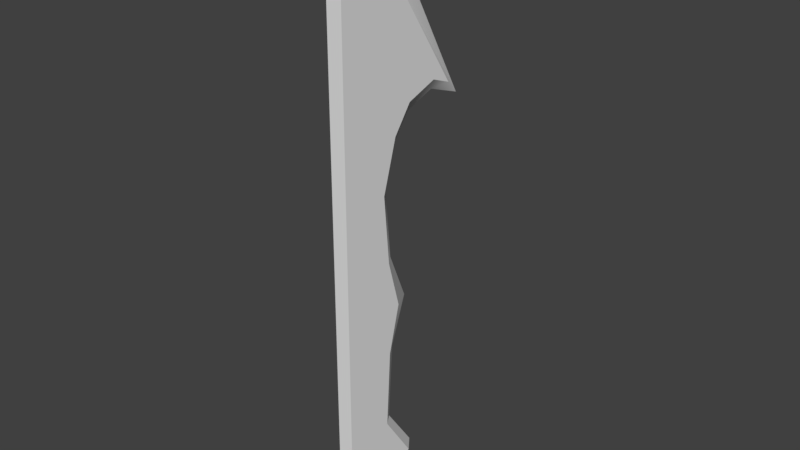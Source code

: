 # Source: CelBasic_Blade.blend  (saved by Blender 2.79.0; exported with 4.5.12 LTS)
import bpy
from mathutils import Matrix  # noqa: F401  (used for matrix-valued properties, if any)

bpy.ops.wm.read_factory_settings(use_empty=True)
scene = bpy.context.scene
scene.name = 'Scene'

# ---- collections
col_collection_1 = bpy.data.collections.new('Collection 1'); scene.collection.children.link(col_collection_1)

# ---- materials (node trees are filled in below, after node groups)
mat_celbasic_blade_mat = bpy.data.materials.new('CelBasic_Blade_Mat')
mat_celbasic_blade_mat.alpha_threshold = 0.0
mat_celbasic_blade_mat.use_transparent_shadow = False
mat_celbasic_blade_mat.roughness = 0.5
mat_celbasic_blade_mat.specular_intensity = 1.0
mat_celbasic_blade_mat.line_color = (0.0, 0.0, 0.0, 1.0)

# ---- material node trees

# ---- world
world_world = bpy.data.worlds.new('World'); scene.world = world_world
world_world.color = (0.05088, 0.05088, 0.05088)
world_world.use_sun_shadow = False
world_world.sun_shadow_jitter_overblur = 0.0
world_world.cycles.sampling_method = 'MANUAL'

# ---- meshes
me_cube = bpy.data.meshes.new('Cube')
me_cube.from_pydata([(0.09473, 1.016, 0.5954), (0.09473, -0.01176, 0.02196), (-0.09473, -0.01176, 0.02196), (-0.09473, 1.016, 0.5954), (0.09473, 0.869, 6.406), (0.09473, -0.01176, 7.15), (-0.09473, -0.01176, 7.15), (-0.09473, 0.869, 6.406), (0.09473, 0.8229, 2.771), (0.09473, 0.7745, 4.838), (0.09473, -0.01176, 2.771), (0.09473, -0.01176, 4.774), (-0.09473, -0.01176, 2.771), (-0.09473, -0.01176, 4.774), (-0.09473, 0.8229, 2.771), (-0.09473, 0.7745, 4.838), (0.09473, 1.673, 5.198), (0.09473, -0.01176, 6.363), (-0.09473, -0.01176, 6.363), (-0.09473, 1.673, 5.198), (0.09473, 1.01, 5.158), (0.09473, -0.01176, 5.302), (-0.09473, -0.01176, 5.302), (-0.09473, 1.01, 5.158), (0.09473, 0.5878, 4.21), (0.09473, -0.01176, 4.21), (-0.09473, -0.01176, 4.21), (-0.09473, 0.5878, 4.21), (0.09473, 0.6144, 1.21), (0.09473, -0.01176, 1.21), (-0.09473, -0.01176, 1.21), (-0.09473, 0.6144, 1.21), (0.09473, 0.6605, 3.364), (0.09473, -0.01176, 3.364), (-0.09473, -0.01176, 3.364), (-0.09473, 0.6605, 3.364), (0.09473, 0.6697, 2.177), (0.09473, -0.01176, 2.177), (-0.09473, -0.01176, 2.177), (-0.09473, 0.6697, 2.177), (0.09473, 1.412, 5.296), (0.09473, -0.01176, 5.607), (-0.09473, -0.01176, 5.607), (-0.09473, 1.412, 5.296), (-3.725e-08, 1.144, 0.6417), (-5.215e-08, -0.01176, 0.02196), (0.0, 1.091, 6.512), (-8.196e-08, -0.01176, 7.371), (-1.49e-08, 0.8515, 4.69), (-2.235e-08, 1.038, 2.771), (-6.706e-08, -0.01176, 2.771), (-6.706e-08, -0.01176, 4.774), (-1.49e-08, 1.938, 4.988), (-6.706e-08, -0.01176, 6.363), (-6.706e-08, -0.01176, 5.302), (-1.49e-08, 1.087, 5.01), (-6.706e-08, -0.01176, 4.21), (-1.49e-08, 0.7211, 4.21), (-5.96e-08, -0.01176, 1.21), (-2.98e-08, 0.7573, 1.21), (-6.706e-08, -0.01176, 3.364), (-1.49e-08, 0.7938, 3.364), (-2.98e-08, 0.8219, 2.177), (-5.96e-08, -0.01176, 2.177), (-1.49e-08, 1.489, 5.148), (-6.706e-08, -0.01176, 5.607)], [], [(44, 45, 2, 3), (46, 7, 6, 47), (16, 4, 5, 17), (53, 47, 6, 18), (18, 6, 7, 19), (59, 44, 3, 31), (55, 48, 15, 23), (61, 49, 14, 35), (38, 12, 14, 39), (26, 13, 15, 27), (63, 50, 12, 38), (56, 51, 13, 26), (36, 8, 10, 37), (24, 9, 11, 25), (46, 52, 19, 7), (42, 18, 19, 43), (65, 53, 18, 42), (40, 16, 17, 41), (9, 20, 21, 11), (51, 54, 22, 13), (13, 22, 23, 15), (64, 55, 23, 43), (32, 24, 25, 33), (60, 56, 26, 34), (34, 26, 27, 35), (48, 57, 27, 15), (0, 28, 29, 1), (45, 58, 30, 2), (2, 30, 31, 3), (62, 59, 31, 39), (12, 34, 35, 14), (50, 60, 34, 12), (8, 32, 33, 10), (57, 61, 35, 27), (49, 62, 39, 14), (28, 36, 37, 29), (58, 63, 38, 30), (30, 38, 39, 31), (52, 64, 43, 19), (20, 40, 41, 21), (54, 65, 42, 22), (22, 42, 43, 23), (21, 41, 65, 54), (16, 40, 64, 52), (29, 37, 63, 58), (8, 36, 62, 49), (24, 32, 61, 57), (10, 33, 60, 50), (36, 28, 59, 62), (1, 29, 58, 45), (9, 24, 57, 48), (33, 25, 56, 60), (40, 20, 55, 64), (11, 21, 54, 51), (41, 17, 53, 65), (4, 16, 52, 46), (25, 11, 51, 56), (37, 10, 50, 63), (32, 8, 49, 61), (20, 9, 48, 55), (28, 0, 44, 59), (17, 5, 47, 53), (4, 46, 47, 5), (0, 1, 45, 44)])
me_cube.polygons.foreach_set('use_smooth', [1, 1, 0, 0, 0, 0, 1, 1, 0, 0, 0, 0, 0, 0, 1, 0, 0, 0, 0, 0, 0, 1, 0, 0, 0, 1, 0, 0, 0, 1, 0, 0, 0, 1, 1, 0, 0, 0, 1, 0, 0, 0, 0, 1, 0, 1, 1, 0, 1, 0, 1, 0, 1, 0, 0, 1, 0, 0, 1, 1, 0, 0, 1, 1])
_k = set([(44, 59), (46, 47), (46, 52), (48, 55), (48, 57), (49, 61), (49, 62), (52, 64), (55, 64), (57, 61), (59, 62)])
me_cube.attributes.new('sharp_edge', 'BOOLEAN', 'EDGE').data.foreach_set('value', [ (min(e.vertices), max(e.vertices)) in _k for e in me_cube.edges])
_uv = me_cube.uv_layers.new(name='UVMap')
_uv.uv.foreach_set('vector', [0.3407, 0.05121, 0.4576, 0.01437, 0.4513, 0.02595, 0.3598, 0.05445, 0.3288, 0.8946, 0.3588, 0.8748, 0.4726, 0.9513, 0.4815, 0.9826, 0.7674, 0.7174, 0.6412, 0.8748, 0.5274, 0.9513, 0.522, 0.8585, 0.4906, 0.8585, 0.4815, 0.9826, 0.4726, 0.9513, 0.478, 0.8585, 0.478, 0.8585, 0.4726, 0.9513, 0.3588, 0.8748, 0.2326, 0.7174, 0.3702, 0.1304, 0.3407, 0.05121, 0.3598, 0.05445, 0.3931, 0.1322, 0.3102, 0.6735, 0.3421, 0.6269, 0.3575, 0.6496, 0.3246, 0.6968, 0.3519, 0.4373, 0.3054, 0.3498, 0.3383, 0.3509, 0.3754, 0.4369, 0.4763, 0.2721, 0.4738, 0.3555, 0.3383, 0.3509, 0.3795, 0.268, 0.4696, 0.5593, 0.4699, 0.6391, 0.3575, 0.6496, 0.3836, 0.5592, 0.4896, 0.2723, 0.4871, 0.3559, 0.4738, 0.3555, 0.4763, 0.2721, 0.483, 0.5594, 0.4832, 0.6389, 0.4699, 0.6391, 0.4696, 0.5593, 0.6205, 0.268, 0.6617, 0.3509, 0.5262, 0.3555, 0.5237, 0.2721, 0.6164, 0.5592, 0.6425, 0.6496, 0.5301, 0.6391, 0.5304, 0.5593, 0.3288, 0.8946, 0.1885, 0.694, 0.2326, 0.7174, 0.3588, 0.8748, 0.4728, 0.7561, 0.478, 0.8585, 0.2326, 0.7174, 0.2713, 0.7189, 0.4858, 0.7556, 0.4906, 0.8585, 0.478, 0.8585, 0.4728, 0.7561, 0.7287, 0.7189, 0.7674, 0.7174, 0.522, 0.8585, 0.5272, 0.7561, 0.6425, 0.6496, 0.6754, 0.6968, 0.5287, 0.7134, 0.5301, 0.6391, 0.4832, 0.6389, 0.4846, 0.7131, 0.4713, 0.7134, 0.4699, 0.6391, 0.4699, 0.6391, 0.4713, 0.7134, 0.3246, 0.6968, 0.3575, 0.6496, 0.2563, 0.6978, 0.3102, 0.6735, 0.3246, 0.6968, 0.2713, 0.7189, 0.6246, 0.4369, 0.6164, 0.5592, 0.5304, 0.5593, 0.5287, 0.4393, 0.4847, 0.4396, 0.483, 0.5594, 0.4696, 0.5593, 0.4713, 0.4393, 0.4713, 0.4393, 0.4696, 0.5593, 0.3836, 0.5592, 0.3754, 0.4369, 0.3421, 0.6269, 0.3601, 0.5586, 0.3836, 0.5592, 0.3575, 0.6496, 0.6402, 0.05445, 0.6069, 0.1322, 0.5231, 0.138, 0.5487, 0.02595, 0.4576, 0.01437, 0.4906, 0.1362, 0.4769, 0.138, 0.4513, 0.02595, 0.4513, 0.02595, 0.4769, 0.138, 0.3931, 0.1322, 0.3598, 0.05445, 0.3541, 0.2662, 0.3702, 0.1304, 0.3931, 0.1322, 0.3795, 0.268, 0.4738, 0.3555, 0.4713, 0.4393, 0.3754, 0.4369, 0.3383, 0.3509, 0.4871, 0.3559, 0.4847, 0.4396, 0.4713, 0.4393, 0.4738, 0.3555, 0.6617, 0.3509, 0.6246, 0.4369, 0.5287, 0.4393, 0.5262, 0.3555, 0.3601, 0.5586, 0.3519, 0.4373, 0.3754, 0.4369, 0.3836, 0.5592, 0.3054, 0.3498, 0.3541, 0.2662, 0.3795, 0.268, 0.3383, 0.3509, 0.6069, 0.1322, 0.6205, 0.268, 0.5237, 0.2721, 0.5231, 0.138, 0.4906, 0.1362, 0.4896, 0.2723, 0.4763, 0.2721, 0.4769, 0.138, 0.4769, 0.138, 0.4763, 0.2721, 0.3795, 0.268, 0.3931, 0.1322, 0.1885, 0.694, 0.2563, 0.6978, 0.2713, 0.7189, 0.2326, 0.7174, 0.6754, 0.6968, 0.7287, 0.7189, 0.5272, 0.7561, 0.5287, 0.7134, 0.4846, 0.7131, 0.4858, 0.7556, 0.4728, 0.7561, 0.4713, 0.7134, 0.4713, 0.7134, 0.4728, 0.7561, 0.2713, 0.7189, 0.3246, 0.6968, 0.5287, 0.7134, 0.5272, 0.7561, 0.5142, 0.7556, 0.5154, 0.7131, 0.7674, 0.7174, 0.7287, 0.7189, 0.7437, 0.6978, 0.8115, 0.694, 0.5231, 0.138, 0.5237, 0.2721, 0.5104, 0.2723, 0.5094, 0.1362, 0.6617, 0.3509, 0.6205, 0.268, 0.6459, 0.2662, 0.6946, 0.3498, 0.6164, 0.5592, 0.6246, 0.4369, 0.6481, 0.4373, 0.6399, 0.5586, 0.5262, 0.3555, 0.5287, 0.4393, 0.5153, 0.4396, 0.5129, 0.3559, 0.6205, 0.268, 0.6069, 0.1322, 0.6298, 0.1304, 0.6459, 0.2662, 0.5487, 0.02595, 0.5231, 0.138, 0.5094, 0.1362, 0.5424, 0.01437, 0.6425, 0.6496, 0.6164, 0.5592, 0.6399, 0.5586, 0.6579, 0.6269, 0.5287, 0.4393, 0.5304, 0.5593, 0.517, 0.5594, 0.5153, 0.4396, 0.7287, 0.7189, 0.6754, 0.6968, 0.6898, 0.6735, 0.7437, 0.6978, 0.5301, 0.6391, 0.5287, 0.7134, 0.5154, 0.7131, 0.5168, 0.6389, 0.5272, 0.7561, 0.522, 0.8585, 0.5094, 0.8585, 0.5142, 0.7556, 0.6412, 0.8748, 0.7674, 0.7174, 0.8115, 0.694, 0.6712, 0.8946, 0.5304, 0.5593, 0.5301, 0.6391, 0.5168, 0.6389, 0.517, 0.5594, 0.5237, 0.2721, 0.5262, 0.3555, 0.5129, 0.3559, 0.5104, 0.2723, 0.6246, 0.4369, 0.6617, 0.3509, 0.6946, 0.3498, 0.6481, 0.4373, 0.6754, 0.6968, 0.6425, 0.6496, 0.6579, 0.6269, 0.6898, 0.6735, 0.6069, 0.1322, 0.6402, 0.05445, 0.6593, 0.05121, 0.6298, 0.1304, 0.522, 0.8585, 0.5274, 0.9513, 0.5185, 0.9826, 0.5094, 0.8585, 0.6412, 0.8748, 0.6712, 0.8946, 0.5185, 0.9826, 0.5274, 0.9513, 0.6402, 0.05445, 0.5487, 0.02595, 0.5424, 0.01437, 0.6593, 0.05121])
me_cube.materials.append(mat_celbasic_blade_mat)
me_cube.use_remesh_preserve_volume = False
me_cube.use_remesh_preserve_attributes = False
me_cube.use_mirror_vertex_groups = False
me_cube.update()

# ---- objects
ob_cube = bpy.data.objects.new('Cube', me_cube)

# ---- transforms, parenting, visibility, modifiers, constraints
ob_cube.location = (0.0, 0.0, 0.0)
ob_cube.scale = (0.1267, 0.1267, 0.1267)
ob_cube.lock_rotations_4d = False
ob_cube.empty_display_type = 'ARROWS'
ob_cube.lineart.crease_threshold = 0.0

# ---- collection membership
col_collection_1.objects.link(ob_cube)

# ---- scene / render settings (as saved in the file)
scene.frame_start = 1; scene.frame_end = 250; scene.frame_set(1)
scene.render.engine = 'BLENDER_EEVEE_NEXT'
scene.render.resolution_percentage = 50
scene.render.dither_intensity = 0.0
scene.cycles.use_denoising = False
scene.cycles.samples = 128
scene.cycles.sampling_pattern = 'TABULATED_SOBOL'
scene.cycles.use_adaptive_sampling = False
scene.cycles.use_light_tree = False
scene.cycles.blur_glossy = 0.0
scene.cycles.sample_clamp_indirect = 0.0
scene.view_settings.view_transform = 'Standard'
bpy.context.view_layer.update()

# ---- added for rendering (the .blend has no active camera and no usable light): camera, sun
cam_auto = bpy.data.cameras.new('AutoCamera')
cam_auto.lens = 50.0
cam_auto.sensor_width = 36.0
cam_auto.clip_end = 1000.0
ob_auto_camera = bpy.data.objects.new('AutoCamera', cam_auto)
scene.collection.objects.link(ob_auto_camera)
ob_auto_camera.location = (0.891271, -0.94752, 1.18119)
ob_auto_camera.rotation_euler = (1.09748, -7.21219e-08, 0.694738)
scene.camera = ob_auto_camera
light_auto_sun = bpy.data.lights.new('AutoSun', 'SUN')
light_auto_sun.energy = 3.0
light_auto_sun.angle = 0.0523599
ob_auto_sun = bpy.data.objects.new('AutoSun', light_auto_sun)
scene.collection.objects.link(ob_auto_sun)
ob_auto_sun.rotation_euler = (0.872665, 0.174533, 0.523599)
bpy.context.view_layer.update()
